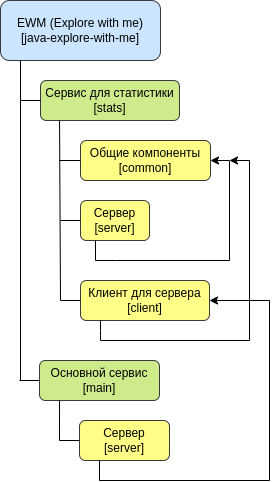

The diagram above was exported from draw.io. Its source (the exported page's mxGraphModel, read from the mxfile embedded in the PNG):
<mxGraphModel dx="1622" dy="500" grid="1" gridSize="10" guides="1" tooltips="1" connect="1" arrows="1" fold="1" page="1" pageScale="1" pageWidth="827" pageHeight="1169" math="0" shadow="0">
  <root>
    <mxCell id="0" />
    <mxCell id="1" parent="0" />
    <mxCell id="eFDWaYqHTML1mqV9geX3-1" value="EWM (Explore with me)&lt;br&gt;[java-explore-with-me]" style="rounded=1;whiteSpace=wrap;html=1;fillColor=#cce5ff;strokeColor=#36393d;" parent="1" vertex="1">
      <mxGeometry x="-559" y="260" width="160" height="60" as="geometry" />
    </mxCell>
    <mxCell id="eFDWaYqHTML1mqV9geX3-2" value="Сервис для статистики&lt;br&gt;[stats]" style="rounded=1;whiteSpace=wrap;html=1;fillColor=#cdeb8b;strokeColor=#36393d;" parent="1" vertex="1">
      <mxGeometry x="-519" y="340" width="139" height="40" as="geometry" />
    </mxCell>
    <mxCell id="eFDWaYqHTML1mqV9geX3-4" value="Сервер&lt;br&gt;[server]" style="rounded=1;whiteSpace=wrap;html=1;fillColor=#ffff88;strokeColor=#36393d;" parent="1" vertex="1">
      <mxGeometry x="-479" y="460" width="69" height="40" as="geometry" />
    </mxCell>
    <mxCell id="eFDWaYqHTML1mqV9geX3-5" value="Клиент для сервера [client]" style="rounded=1;whiteSpace=wrap;html=1;fillColor=#ffff88;strokeColor=#36393d;" parent="1" vertex="1">
      <mxGeometry x="-479" y="540" width="129" height="40" as="geometry" />
    </mxCell>
    <mxCell id="eFDWaYqHTML1mqV9geX3-6" value="Общие компоненты&lt;br&gt;[common]" style="rounded=1;whiteSpace=wrap;html=1;fillColor=#ffff88;strokeColor=#36393d;" parent="1" vertex="1">
      <mxGeometry x="-479" y="400" width="130" height="40" as="geometry" />
    </mxCell>
    <mxCell id="eFDWaYqHTML1mqV9geX3-7" value="" style="endArrow=none;html=1;rounded=0;" parent="1" edge="1">
      <mxGeometry width="50" height="50" relative="1" as="geometry">
        <mxPoint x="-539.0000000000002" y="360" as="sourcePoint" />
        <mxPoint x="-519.0000000000002" y="360" as="targetPoint" />
      </mxGeometry>
    </mxCell>
    <mxCell id="eFDWaYqHTML1mqV9geX3-8" value="" style="endArrow=none;html=1;rounded=0;entryX=0;entryY=0.5;entryDx=0;entryDy=0;" parent="1" target="eFDWaYqHTML1mqV9geX3-4" edge="1">
      <mxGeometry width="50" height="50" relative="1" as="geometry">
        <mxPoint x="-499.0000000000002" y="480" as="sourcePoint" />
        <mxPoint x="-362" y="550" as="targetPoint" />
      </mxGeometry>
    </mxCell>
    <mxCell id="eFDWaYqHTML1mqV9geX3-9" style="edgeStyle=orthogonalEdgeStyle;rounded=0;orthogonalLoop=1;jettySize=auto;html=1;exitX=0.5;exitY=1;exitDx=0;exitDy=0;" parent="1" edge="1">
      <mxGeometry relative="1" as="geometry">
        <mxPoint x="-433.99" y="580" as="sourcePoint" />
        <mxPoint x="-433.99" y="580" as="targetPoint" />
      </mxGeometry>
    </mxCell>
    <mxCell id="eFDWaYqHTML1mqV9geX3-11" value="" style="endArrow=none;html=1;rounded=0;entryX=0;entryY=0.5;entryDx=0;entryDy=0;" parent="1" target="eFDWaYqHTML1mqV9geX3-6" edge="1">
      <mxGeometry width="50" height="50" relative="1" as="geometry">
        <mxPoint x="-500" y="420" as="sourcePoint" />
        <mxPoint x="-342" y="470" as="targetPoint" />
      </mxGeometry>
    </mxCell>
    <mxCell id="eFDWaYqHTML1mqV9geX3-12" value="" style="endArrow=none;html=1;rounded=0;" parent="1" edge="1">
      <mxGeometry width="50" height="50" relative="1" as="geometry">
        <mxPoint x="-463.9399999999998" y="520" as="sourcePoint" />
        <mxPoint x="-330" y="520" as="targetPoint" />
        <Array as="points">
          <mxPoint x="-444" y="520" />
        </Array>
      </mxGeometry>
    </mxCell>
    <mxCell id="eFDWaYqHTML1mqV9geX3-13" value="" style="endArrow=none;html=1;rounded=0;" parent="1" edge="1">
      <mxGeometry width="50" height="50" relative="1" as="geometry">
        <mxPoint x="-458.99" y="600" as="sourcePoint" />
        <mxPoint x="-310" y="600" as="targetPoint" />
      </mxGeometry>
    </mxCell>
    <mxCell id="eFDWaYqHTML1mqV9geX3-14" value="" style="endArrow=none;html=1;rounded=0;entryX=0.111;entryY=1;entryDx=0;entryDy=0;entryPerimeter=0;" parent="1" edge="1">
      <mxGeometry width="50" height="50" relative="1" as="geometry">
        <mxPoint x="-458.99" y="600" as="sourcePoint" />
        <mxPoint x="-459.0000000000002" y="580" as="targetPoint" />
        <Array as="points">
          <mxPoint x="-458.99" y="590" />
        </Array>
      </mxGeometry>
    </mxCell>
    <mxCell id="eFDWaYqHTML1mqV9geX3-15" value="" style="endArrow=none;html=1;rounded=0;entryX=0.071;entryY=1;entryDx=0;entryDy=0;entryPerimeter=0;" parent="1" edge="1">
      <mxGeometry width="50" height="50" relative="1" as="geometry">
        <mxPoint x="-464.0000000000002" y="520" as="sourcePoint" />
        <mxPoint x="-464.0000000000002" y="500" as="targetPoint" />
      </mxGeometry>
    </mxCell>
    <mxCell id="eFDWaYqHTML1mqV9geX3-16" value="" style="endArrow=none;html=1;rounded=0;entryX=0;entryY=0.5;entryDx=0;entryDy=0;" parent="1" target="eFDWaYqHTML1mqV9geX3-5" edge="1">
      <mxGeometry width="50" height="50" relative="1" as="geometry">
        <mxPoint x="-499.0000000000002" y="560" as="sourcePoint" />
        <mxPoint x="-382" y="550" as="targetPoint" />
      </mxGeometry>
    </mxCell>
    <mxCell id="eFDWaYqHTML1mqV9geX3-17" value="" style="endArrow=none;html=1;rounded=0;entryX=0.125;entryY=1;entryDx=0;entryDy=0;entryPerimeter=0;" parent="1" target="eFDWaYqHTML1mqV9geX3-1" edge="1">
      <mxGeometry width="50" height="50" relative="1" as="geometry">
        <mxPoint x="-539.0000000000002" y="640" as="sourcePoint" />
        <mxPoint x="-439" y="350" as="targetPoint" />
      </mxGeometry>
    </mxCell>
    <mxCell id="eFDWaYqHTML1mqV9geX3-18" value="" style="endArrow=none;html=1;rounded=0;entryX=0.137;entryY=1;entryDx=0;entryDy=0;entryPerimeter=0;" parent="1" target="eFDWaYqHTML1mqV9geX3-2" edge="1">
      <mxGeometry width="50" height="50" relative="1" as="geometry">
        <mxPoint x="-499.0000000000002" y="560" as="sourcePoint" />
        <mxPoint x="-500" y="400" as="targetPoint" />
      </mxGeometry>
    </mxCell>
    <mxCell id="eFDWaYqHTML1mqV9geX3-19" value="" style="endArrow=none;html=1;rounded=0;" parent="1" edge="1">
      <mxGeometry width="50" height="50" relative="1" as="geometry">
        <mxPoint x="-330.0000000000002" y="520" as="sourcePoint" />
        <mxPoint x="-330.0000000000002" y="420" as="targetPoint" />
      </mxGeometry>
    </mxCell>
    <mxCell id="eFDWaYqHTML1mqV9geX3-20" value="" style="endArrow=none;html=1;rounded=0;" parent="1" edge="1">
      <mxGeometry width="50" height="50" relative="1" as="geometry">
        <mxPoint x="-310.0000000000002" y="600" as="sourcePoint" />
        <mxPoint x="-310.0000000000002" y="420" as="targetPoint" />
      </mxGeometry>
    </mxCell>
    <mxCell id="I7FI89K0iF6KuraJjZMw-13" value="Основной сервис&lt;br&gt;[main]" style="rounded=1;whiteSpace=wrap;html=1;fillColor=#cdeb8b;strokeColor=#36393d;" vertex="1" parent="1">
      <mxGeometry x="-520" y="620" width="120" height="40" as="geometry" />
    </mxCell>
    <mxCell id="I7FI89K0iF6KuraJjZMw-14" value="" style="endArrow=none;html=1;rounded=0;entryX=0;entryY=0.5;entryDx=0;entryDy=0;" edge="1" parent="1" target="I7FI89K0iF6KuraJjZMw-13">
      <mxGeometry width="50" height="50" relative="1" as="geometry">
        <mxPoint x="-540.0000000000002" y="640" as="sourcePoint" />
        <mxPoint x="-260" y="745" as="targetPoint" />
      </mxGeometry>
    </mxCell>
    <mxCell id="I7FI89K0iF6KuraJjZMw-15" value="" style="endArrow=none;html=1;rounded=0;entryX=0.167;entryY=1;entryDx=0;entryDy=0;entryPerimeter=0;" edge="1" parent="1" target="I7FI89K0iF6KuraJjZMw-13">
      <mxGeometry width="50" height="50" relative="1" as="geometry">
        <mxPoint x="-500" y="700" as="sourcePoint" />
        <mxPoint x="-500" y="670" as="targetPoint" />
      </mxGeometry>
    </mxCell>
    <mxCell id="I7FI89K0iF6KuraJjZMw-16" value="" style="endArrow=none;html=1;rounded=0;" edge="1" parent="1" target="I7FI89K0iF6KuraJjZMw-17">
      <mxGeometry width="50" height="50" relative="1" as="geometry">
        <mxPoint x="-500" y="700" as="sourcePoint" />
        <mxPoint x="-480" y="700" as="targetPoint" />
      </mxGeometry>
    </mxCell>
    <mxCell id="I7FI89K0iF6KuraJjZMw-17" value="Сервер&lt;br&gt;[server]" style="rounded=1;whiteSpace=wrap;html=1;fillColor=#ffff88;strokeColor=#36393d;" vertex="1" parent="1">
      <mxGeometry x="-480" y="680" width="90" height="40" as="geometry" />
    </mxCell>
    <mxCell id="I7FI89K0iF6KuraJjZMw-18" value="" style="endArrow=none;html=1;rounded=0;entryX=0.222;entryY=1;entryDx=0;entryDy=0;entryPerimeter=0;" edge="1" parent="1" target="I7FI89K0iF6KuraJjZMw-17">
      <mxGeometry width="50" height="50" relative="1" as="geometry">
        <mxPoint x="-460" y="740" as="sourcePoint" />
        <mxPoint x="-460" y="730" as="targetPoint" />
      </mxGeometry>
    </mxCell>
    <mxCell id="I7FI89K0iF6KuraJjZMw-19" value="" style="endArrow=none;html=1;rounded=0;" edge="1" parent="1">
      <mxGeometry width="50" height="50" relative="1" as="geometry">
        <mxPoint x="-460" y="740" as="sourcePoint" />
        <mxPoint x="-290" y="740" as="targetPoint" />
      </mxGeometry>
    </mxCell>
    <mxCell id="I7FI89K0iF6KuraJjZMw-20" value="" style="endArrow=none;html=1;rounded=0;" edge="1" parent="1">
      <mxGeometry width="50" height="50" relative="1" as="geometry">
        <mxPoint x="-290" y="740" as="sourcePoint" />
        <mxPoint x="-290" y="560" as="targetPoint" />
      </mxGeometry>
    </mxCell>
    <mxCell id="I7FI89K0iF6KuraJjZMw-23" value="" style="endArrow=classic;html=1;rounded=0;entryX=1;entryY=0.5;entryDx=0;entryDy=0;" edge="1" parent="1" target="eFDWaYqHTML1mqV9geX3-5">
      <mxGeometry width="50" height="50" relative="1" as="geometry">
        <mxPoint x="-290" y="560" as="sourcePoint" />
        <mxPoint x="-240" y="510" as="targetPoint" />
      </mxGeometry>
    </mxCell>
    <mxCell id="I7FI89K0iF6KuraJjZMw-24" value="" style="endArrow=classic;html=1;rounded=0;entryX=1;entryY=0.5;entryDx=0;entryDy=0;" edge="1" parent="1" target="eFDWaYqHTML1mqV9geX3-6">
      <mxGeometry width="50" height="50" relative="1" as="geometry">
        <mxPoint x="-330" y="420" as="sourcePoint" />
        <mxPoint x="-280" y="370" as="targetPoint" />
      </mxGeometry>
    </mxCell>
    <mxCell id="I7FI89K0iF6KuraJjZMw-25" value="" style="endArrow=classic;html=1;rounded=0;" edge="1" parent="1">
      <mxGeometry width="50" height="50" relative="1" as="geometry">
        <mxPoint x="-310" y="420" as="sourcePoint" />
        <mxPoint x="-330" y="420" as="targetPoint" />
      </mxGeometry>
    </mxCell>
  </root>
</mxGraphModel>